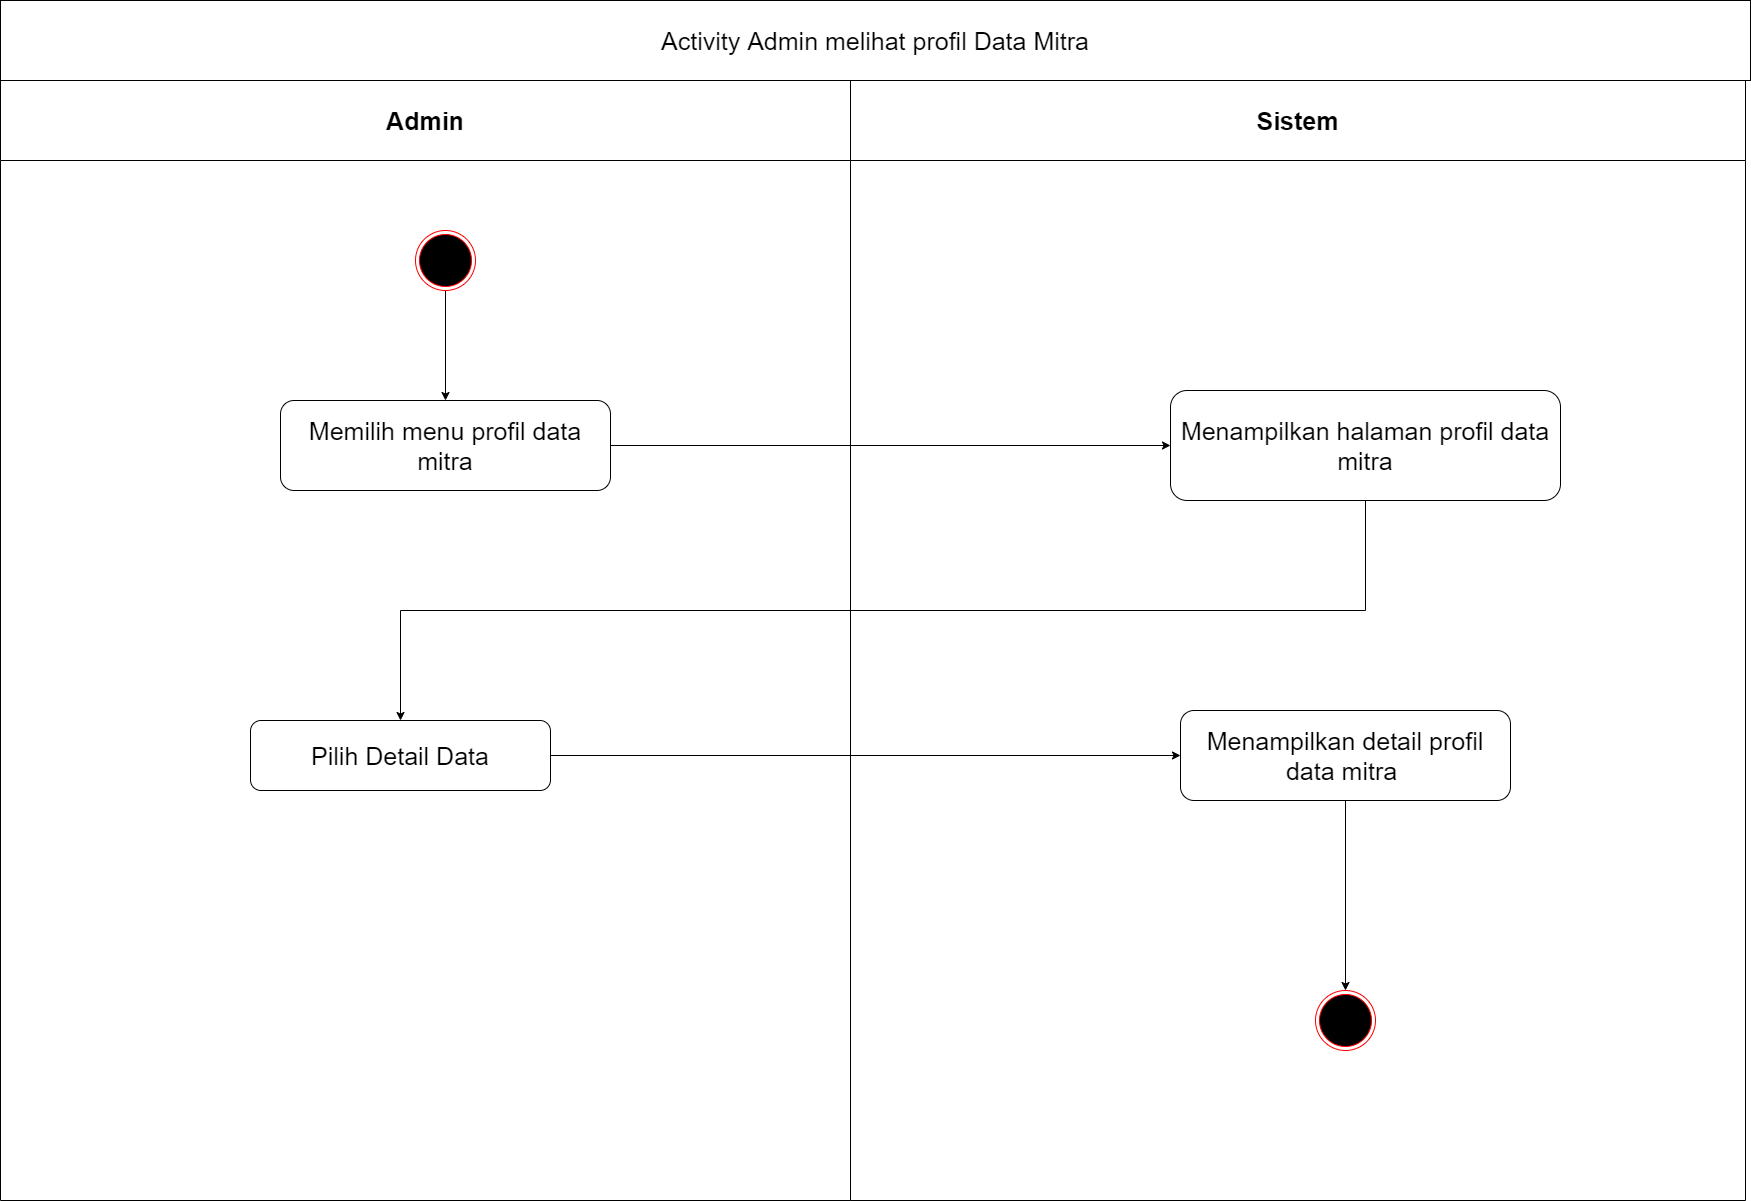

The diagram above was exported from draw.io. Its source (the exported page's mxGraphModel, read from the mxfile embedded in the PNG):
<mxGraphModel dx="852" dy="494" grid="1" gridSize="10" guides="1" tooltips="1" connect="1" arrows="1" fold="1" page="1" pageScale="1" pageWidth="1000" pageHeight="400" math="0" shadow="0">
  <root>
    <mxCell id="FBFNLYLdHx4P4Kz0twUT-0" />
    <mxCell id="FBFNLYLdHx4P4Kz0twUT-1" parent="FBFNLYLdHx4P4Kz0twUT-0" />
    <mxCell id="fGVYzVHTOR4QGy6xLWq5-0" value="Admin" style="swimlane;whiteSpace=wrap;startSize=80;fontSize=25;" parent="FBFNLYLdHx4P4Kz0twUT-1" vertex="1">
      <mxGeometry x="160" y="160" width="850" height="1120" as="geometry" />
    </mxCell>
    <mxCell id="fGVYzVHTOR4QGy6xLWq5-1" style="edgeStyle=orthogonalEdgeStyle;rounded=0;orthogonalLoop=1;jettySize=auto;html=1;entryX=0.5;entryY=0;entryDx=0;entryDy=0;fontSize=25;" parent="fGVYzVHTOR4QGy6xLWq5-0" source="fGVYzVHTOR4QGy6xLWq5-2" target="fGVYzVHTOR4QGy6xLWq5-3" edge="1">
      <mxGeometry relative="1" as="geometry" />
    </mxCell>
    <mxCell id="fGVYzVHTOR4QGy6xLWq5-2" value="" style="ellipse;html=1;shape=endState;fillColor=#000000;strokeColor=#ff0000;fontSize=25;" parent="fGVYzVHTOR4QGy6xLWq5-0" vertex="1">
      <mxGeometry x="415" y="150" width="60" height="60" as="geometry" />
    </mxCell>
    <mxCell id="fGVYzVHTOR4QGy6xLWq5-3" value="Memilih menu profil data mitra" style="rounded=1;whiteSpace=wrap;html=1;fontSize=25;" parent="fGVYzVHTOR4QGy6xLWq5-0" vertex="1">
      <mxGeometry x="280" y="320" width="330" height="90" as="geometry" />
    </mxCell>
    <mxCell id="fGVYzVHTOR4QGy6xLWq5-7" value="Pilih Detail Data" style="rounded=1;whiteSpace=wrap;html=1;fontSize=25;" parent="fGVYzVHTOR4QGy6xLWq5-0" vertex="1">
      <mxGeometry x="250" y="640" width="300" height="70" as="geometry" />
    </mxCell>
    <mxCell id="fGVYzVHTOR4QGy6xLWq5-21" value="Sistem" style="swimlane;whiteSpace=wrap;startSize=80;fontSize=25;" parent="FBFNLYLdHx4P4Kz0twUT-1" vertex="1">
      <mxGeometry x="1010" y="160" width="895" height="1120" as="geometry" />
    </mxCell>
    <mxCell id="fGVYzVHTOR4QGy6xLWq5-22" value="Menampilkan halaman profil data mitra" style="rounded=1;whiteSpace=wrap;html=1;fontSize=25;" parent="fGVYzVHTOR4QGy6xLWq5-21" vertex="1">
      <mxGeometry x="320" y="310" width="390" height="110" as="geometry" />
    </mxCell>
    <mxCell id="rS6rCxMrasnGvl-qOu2a-3" style="edgeStyle=orthogonalEdgeStyle;rounded=0;orthogonalLoop=1;jettySize=auto;html=1;" parent="fGVYzVHTOR4QGy6xLWq5-21" source="fGVYzVHTOR4QGy6xLWq5-23" target="rS6rCxMrasnGvl-qOu2a-2" edge="1">
      <mxGeometry relative="1" as="geometry" />
    </mxCell>
    <mxCell id="fGVYzVHTOR4QGy6xLWq5-23" value="Menampilkan detail profil data mitra&amp;nbsp;" style="rounded=1;whiteSpace=wrap;html=1;fontSize=25;" parent="fGVYzVHTOR4QGy6xLWq5-21" vertex="1">
      <mxGeometry x="330" y="630" width="330" height="90" as="geometry" />
    </mxCell>
    <mxCell id="rS6rCxMrasnGvl-qOu2a-2" value="" style="ellipse;html=1;shape=endState;fillColor=#000000;strokeColor=#ff0000;fontSize=25;" parent="fGVYzVHTOR4QGy6xLWq5-21" vertex="1">
      <mxGeometry x="465" y="910" width="60" height="60" as="geometry" />
    </mxCell>
    <mxCell id="fGVYzVHTOR4QGy6xLWq5-58" value="&lt;font style=&quot;font-size: 25px&quot;&gt;Activity Admin melihat profil Data Mitra&lt;/font&gt;" style="rounded=0;whiteSpace=wrap;html=1;" parent="FBFNLYLdHx4P4Kz0twUT-1" vertex="1">
      <mxGeometry x="160" y="80" width="1750" height="80" as="geometry" />
    </mxCell>
    <mxCell id="fGVYzVHTOR4QGy6xLWq5-59" style="edgeStyle=orthogonalEdgeStyle;rounded=0;orthogonalLoop=1;jettySize=auto;html=1;entryX=0;entryY=0.5;entryDx=0;entryDy=0;" parent="FBFNLYLdHx4P4Kz0twUT-1" source="fGVYzVHTOR4QGy6xLWq5-3" target="fGVYzVHTOR4QGy6xLWq5-22" edge="1">
      <mxGeometry relative="1" as="geometry" />
    </mxCell>
    <mxCell id="fGVYzVHTOR4QGy6xLWq5-61" style="edgeStyle=orthogonalEdgeStyle;rounded=0;orthogonalLoop=1;jettySize=auto;html=1;" parent="FBFNLYLdHx4P4Kz0twUT-1" source="fGVYzVHTOR4QGy6xLWq5-7" target="fGVYzVHTOR4QGy6xLWq5-23" edge="1">
      <mxGeometry relative="1" as="geometry" />
    </mxCell>
    <mxCell id="z0bcxr5tFBVfARVbGZTu-0" style="edgeStyle=orthogonalEdgeStyle;rounded=0;orthogonalLoop=1;jettySize=auto;html=1;entryX=0.5;entryY=0;entryDx=0;entryDy=0;" parent="FBFNLYLdHx4P4Kz0twUT-1" source="fGVYzVHTOR4QGy6xLWq5-22" target="fGVYzVHTOR4QGy6xLWq5-7" edge="1">
      <mxGeometry relative="1" as="geometry">
        <Array as="points">
          <mxPoint x="1525" y="690" />
          <mxPoint x="560" y="690" />
        </Array>
      </mxGeometry>
    </mxCell>
  </root>
</mxGraphModel>